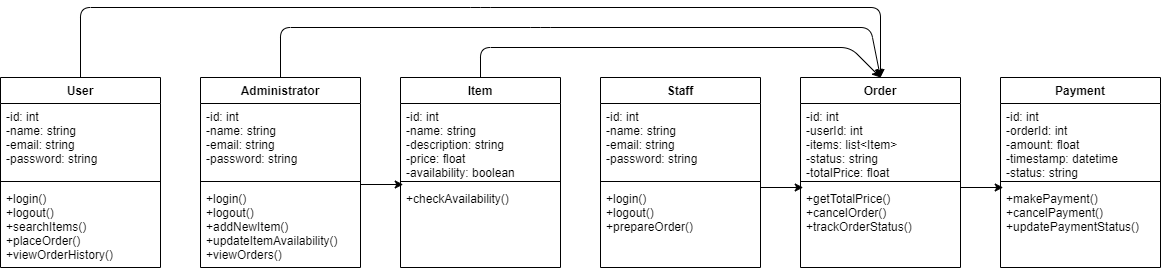

The diagram above was exported from draw.io. Its source (the exported page's mxGraphModel, read from the mxfile embedded in the PNG):
<mxGraphModel dx="1315" dy="757" grid="1" gridSize="10" guides="1" tooltips="1" connect="1" arrows="1" fold="1" page="1" pageScale="1" pageWidth="1169" pageHeight="1654" math="0" shadow="0">
  <root>
    <mxCell id="0" />
    <mxCell id="1" parent="0" />
    <mxCell id="2" value="User" style="swimlane;fontStyle=1;align=center;verticalAlign=top;childLayout=stackLayout;horizontal=1;startSize=26;horizontalStack=0;resizeParent=1;resizeParentMax=0;resizeLast=0;collapsible=1;marginBottom=0;" vertex="1" parent="1">
      <mxGeometry y="80" width="160" height="190" as="geometry">
        <mxRectangle x="80" y="80" width="70" height="30" as="alternateBounds" />
      </mxGeometry>
    </mxCell>
    <mxCell id="3" value="-id: int&#10;  -name: string&#10;  -email: string&#10;  -password: string" style="text;strokeColor=none;fillColor=none;align=left;verticalAlign=top;spacingLeft=4;spacingRight=4;overflow=hidden;rotatable=0;points=[[0,0.5],[1,0.5]];portConstraint=eastwest;" vertex="1" parent="2">
      <mxGeometry y="26" width="160" height="74" as="geometry" />
    </mxCell>
    <mxCell id="4" value="" style="line;strokeWidth=1;fillColor=none;align=left;verticalAlign=middle;spacingTop=-1;spacingLeft=3;spacingRight=3;rotatable=0;labelPosition=right;points=[];portConstraint=eastwest;strokeColor=inherit;" vertex="1" parent="2">
      <mxGeometry y="100" width="160" height="8" as="geometry" />
    </mxCell>
    <mxCell id="5" value=" +login()&#10;  +logout()&#10;  +searchItems()&#10;  +placeOrder()&#10;  +viewOrderHistory()" style="text;strokeColor=none;fillColor=none;align=left;verticalAlign=top;spacingLeft=4;spacingRight=4;overflow=hidden;rotatable=0;points=[[0,0.5],[1,0.5]];portConstraint=eastwest;" vertex="1" parent="2">
      <mxGeometry y="108" width="160" height="82" as="geometry" />
    </mxCell>
    <mxCell id="33" style="edgeStyle=none;html=1;exitX=0.5;exitY=0;exitDx=0;exitDy=0;entryX=0.5;entryY=0;entryDx=0;entryDy=0;" edge="1" parent="1" source="6" target="18">
      <mxGeometry relative="1" as="geometry">
        <Array as="points">
          <mxPoint x="280" y="30" />
          <mxPoint x="540" y="30" />
          <mxPoint x="870" y="30" />
        </Array>
      </mxGeometry>
    </mxCell>
    <mxCell id="6" value="Administrator" style="swimlane;fontStyle=1;align=center;verticalAlign=top;childLayout=stackLayout;horizontal=1;startSize=26;horizontalStack=0;resizeParent=1;resizeParentMax=0;resizeLast=0;collapsible=1;marginBottom=0;" vertex="1" parent="1">
      <mxGeometry x="200" y="80" width="160" height="190" as="geometry">
        <mxRectangle x="80" y="80" width="70" height="30" as="alternateBounds" />
      </mxGeometry>
    </mxCell>
    <mxCell id="7" value="-id: int&#10;  -name: string&#10;  -email: string&#10;  -password: string" style="text;strokeColor=none;fillColor=none;align=left;verticalAlign=top;spacingLeft=4;spacingRight=4;overflow=hidden;rotatable=0;points=[[0,0.5],[1,0.5]];portConstraint=eastwest;" vertex="1" parent="6">
      <mxGeometry y="26" width="160" height="74" as="geometry" />
    </mxCell>
    <mxCell id="8" value="" style="line;strokeWidth=1;fillColor=none;align=left;verticalAlign=middle;spacingTop=-1;spacingLeft=3;spacingRight=3;rotatable=0;labelPosition=right;points=[];portConstraint=eastwest;strokeColor=inherit;" vertex="1" parent="6">
      <mxGeometry y="100" width="160" height="8" as="geometry" />
    </mxCell>
    <mxCell id="9" value=" +login()&#10;  +logout()&#10;  +addNewItem()&#10;  +updateItemAvailability()&#10;  +viewOrders()" style="text;strokeColor=none;fillColor=none;align=left;verticalAlign=top;spacingLeft=4;spacingRight=4;overflow=hidden;rotatable=0;points=[[0,0.5],[1,0.5]];portConstraint=eastwest;" vertex="1" parent="6">
      <mxGeometry y="108" width="160" height="82" as="geometry" />
    </mxCell>
    <mxCell id="10" value="Item" style="swimlane;fontStyle=1;align=center;verticalAlign=top;childLayout=stackLayout;horizontal=1;startSize=26;horizontalStack=0;resizeParent=1;resizeParentMax=0;resizeLast=0;collapsible=1;marginBottom=0;" vertex="1" parent="1">
      <mxGeometry x="400" y="80" width="160" height="190" as="geometry">
        <mxRectangle x="80" y="80" width="70" height="30" as="alternateBounds" />
      </mxGeometry>
    </mxCell>
    <mxCell id="11" value="-id: int&#10;  -name: string&#10;  -description: string&#10;  -price: float&#10;  -availability: boolean" style="text;strokeColor=none;fillColor=none;align=left;verticalAlign=top;spacingLeft=4;spacingRight=4;overflow=hidden;rotatable=0;points=[[0,0.5],[1,0.5]];portConstraint=eastwest;" vertex="1" parent="10">
      <mxGeometry y="26" width="160" height="74" as="geometry" />
    </mxCell>
    <mxCell id="12" value="" style="line;strokeWidth=1;fillColor=none;align=left;verticalAlign=middle;spacingTop=-1;spacingLeft=3;spacingRight=3;rotatable=0;labelPosition=right;points=[];portConstraint=eastwest;strokeColor=inherit;" vertex="1" parent="10">
      <mxGeometry y="100" width="160" height="8" as="geometry" />
    </mxCell>
    <mxCell id="13" value="  +checkAvailability()&#10;&#10;" style="text;strokeColor=none;fillColor=none;align=left;verticalAlign=top;spacingLeft=4;spacingRight=4;overflow=hidden;rotatable=0;points=[[0,0.5],[1,0.5]];portConstraint=eastwest;" vertex="1" parent="10">
      <mxGeometry y="108" width="160" height="82" as="geometry" />
    </mxCell>
    <mxCell id="14" value="Staff" style="swimlane;fontStyle=1;align=center;verticalAlign=top;childLayout=stackLayout;horizontal=1;startSize=26;horizontalStack=0;resizeParent=1;resizeParentMax=0;resizeLast=0;collapsible=1;marginBottom=0;" vertex="1" parent="1">
      <mxGeometry x="600" y="80" width="160" height="190" as="geometry">
        <mxRectangle x="80" y="80" width="70" height="30" as="alternateBounds" />
      </mxGeometry>
    </mxCell>
    <mxCell id="15" value=" -id: int&#10;  -name: string&#10;  -email: string&#10;  -password: string" style="text;strokeColor=none;fillColor=none;align=left;verticalAlign=top;spacingLeft=4;spacingRight=4;overflow=hidden;rotatable=0;points=[[0,0.5],[1,0.5]];portConstraint=eastwest;" vertex="1" parent="14">
      <mxGeometry y="26" width="160" height="74" as="geometry" />
    </mxCell>
    <mxCell id="16" value="" style="line;strokeWidth=1;fillColor=none;align=left;verticalAlign=middle;spacingTop=-1;spacingLeft=3;spacingRight=3;rotatable=0;labelPosition=right;points=[];portConstraint=eastwest;strokeColor=inherit;" vertex="1" parent="14">
      <mxGeometry y="100" width="160" height="8" as="geometry" />
    </mxCell>
    <mxCell id="17" value=" +login()&#10;  +logout()&#10;  +prepareOrder()" style="text;strokeColor=none;fillColor=none;align=left;verticalAlign=top;spacingLeft=4;spacingRight=4;overflow=hidden;rotatable=0;points=[[0,0.5],[1,0.5]];portConstraint=eastwest;" vertex="1" parent="14">
      <mxGeometry y="108" width="160" height="82" as="geometry" />
    </mxCell>
    <mxCell id="18" value="Order" style="swimlane;fontStyle=1;align=center;verticalAlign=top;childLayout=stackLayout;horizontal=1;startSize=26;horizontalStack=0;resizeParent=1;resizeParentMax=0;resizeLast=0;collapsible=1;marginBottom=0;" vertex="1" parent="1">
      <mxGeometry x="800" y="80" width="160" height="190" as="geometry">
        <mxRectangle x="80" y="80" width="70" height="30" as="alternateBounds" />
      </mxGeometry>
    </mxCell>
    <mxCell id="19" value="-id: int&#10;  -userId: int&#10;  -items: list&lt;Item&gt;&#10;  -status: string&#10;  -totalPrice: float" style="text;strokeColor=none;fillColor=none;align=left;verticalAlign=top;spacingLeft=4;spacingRight=4;overflow=hidden;rotatable=0;points=[[0,0.5],[1,0.5]];portConstraint=eastwest;" vertex="1" parent="18">
      <mxGeometry y="26" width="160" height="74" as="geometry" />
    </mxCell>
    <mxCell id="20" value="" style="line;strokeWidth=1;fillColor=none;align=left;verticalAlign=middle;spacingTop=-1;spacingLeft=3;spacingRight=3;rotatable=0;labelPosition=right;points=[];portConstraint=eastwest;strokeColor=inherit;" vertex="1" parent="18">
      <mxGeometry y="100" width="160" height="8" as="geometry" />
    </mxCell>
    <mxCell id="21" value="+getTotalPrice()&#10;  +cancelOrder()&#10;  +trackOrderStatus()" style="text;strokeColor=none;fillColor=none;align=left;verticalAlign=top;spacingLeft=4;spacingRight=4;overflow=hidden;rotatable=0;points=[[0,0.5],[1,0.5]];portConstraint=eastwest;" vertex="1" parent="18">
      <mxGeometry y="108" width="160" height="82" as="geometry" />
    </mxCell>
    <mxCell id="22" value="Payment" style="swimlane;fontStyle=1;align=center;verticalAlign=top;childLayout=stackLayout;horizontal=1;startSize=26;horizontalStack=0;resizeParent=1;resizeParentMax=0;resizeLast=0;collapsible=1;marginBottom=0;" vertex="1" parent="1">
      <mxGeometry x="1000" y="80" width="160" height="190" as="geometry">
        <mxRectangle x="80" y="80" width="70" height="30" as="alternateBounds" />
      </mxGeometry>
    </mxCell>
    <mxCell id="23" value=" -id: int&#10;  -orderId: int&#10;  -amount: float&#10;  -timestamp: datetime&#10;  -status: string" style="text;strokeColor=none;fillColor=none;align=left;verticalAlign=top;spacingLeft=4;spacingRight=4;overflow=hidden;rotatable=0;points=[[0,0.5],[1,0.5]];portConstraint=eastwest;" vertex="1" parent="22">
      <mxGeometry y="26" width="160" height="74" as="geometry" />
    </mxCell>
    <mxCell id="24" value="" style="line;strokeWidth=1;fillColor=none;align=left;verticalAlign=middle;spacingTop=-1;spacingLeft=3;spacingRight=3;rotatable=0;labelPosition=right;points=[];portConstraint=eastwest;strokeColor=inherit;" vertex="1" parent="22">
      <mxGeometry y="100" width="160" height="8" as="geometry" />
    </mxCell>
    <mxCell id="25" value=" +makePayment()&#10;  +cancelPayment()&#10;  +updatePaymentStatus()" style="text;strokeColor=none;fillColor=none;align=left;verticalAlign=top;spacingLeft=4;spacingRight=4;overflow=hidden;rotatable=0;points=[[0,0.5],[1,0.5]];portConstraint=eastwest;" vertex="1" parent="22">
      <mxGeometry y="108" width="160" height="82" as="geometry" />
    </mxCell>
    <mxCell id="26" value="" style="endArrow=classic;html=1;entryX=0.017;entryY=0.875;entryDx=0;entryDy=0;entryPerimeter=0;" edge="1" parent="1" target="12">
      <mxGeometry width="50" height="50" relative="1" as="geometry">
        <mxPoint x="360" y="187" as="sourcePoint" />
        <mxPoint x="410" y="170" as="targetPoint" />
      </mxGeometry>
    </mxCell>
    <mxCell id="29" value="" style="endArrow=classic;html=1;entryX=0.017;entryY=0.875;entryDx=0;entryDy=0;entryPerimeter=0;" edge="1" parent="1">
      <mxGeometry width="50" height="50" relative="1" as="geometry">
        <mxPoint x="760" y="190" as="sourcePoint" />
        <mxPoint x="802.7199999999998" y="190" as="targetPoint" />
      </mxGeometry>
    </mxCell>
    <mxCell id="30" value="" style="endArrow=classic;html=1;entryX=0.017;entryY=0.875;entryDx=0;entryDy=0;entryPerimeter=0;" edge="1" parent="1">
      <mxGeometry width="50" height="50" relative="1" as="geometry">
        <mxPoint x="960" y="190" as="sourcePoint" />
        <mxPoint x="1002.72" y="190" as="targetPoint" />
      </mxGeometry>
    </mxCell>
    <mxCell id="32" value="" style="endArrow=classic;html=1;exitX=0.5;exitY=0;exitDx=0;exitDy=0;entryX=0.5;entryY=0;entryDx=0;entryDy=0;" edge="1" parent="1" source="2" target="18">
      <mxGeometry width="50" height="50" relative="1" as="geometry">
        <mxPoint x="110" y="60" as="sourcePoint" />
        <mxPoint x="870" y="20" as="targetPoint" />
        <Array as="points">
          <mxPoint x="80" y="10" />
          <mxPoint x="480" y="10" />
          <mxPoint x="880" y="10" />
        </Array>
      </mxGeometry>
    </mxCell>
    <mxCell id="42" value="" style="endArrow=classic;html=1;exitX=0.5;exitY=0;exitDx=0;exitDy=0;entryX=0.5;entryY=0;entryDx=0;entryDy=0;" edge="1" parent="1" source="10" target="18">
      <mxGeometry width="50" height="50" relative="1" as="geometry">
        <mxPoint x="490" y="80" as="sourcePoint" />
        <mxPoint x="540" y="30" as="targetPoint" />
        <Array as="points">
          <mxPoint x="480" y="50" />
          <mxPoint x="850" y="50" />
        </Array>
      </mxGeometry>
    </mxCell>
  </root>
</mxGraphModel>